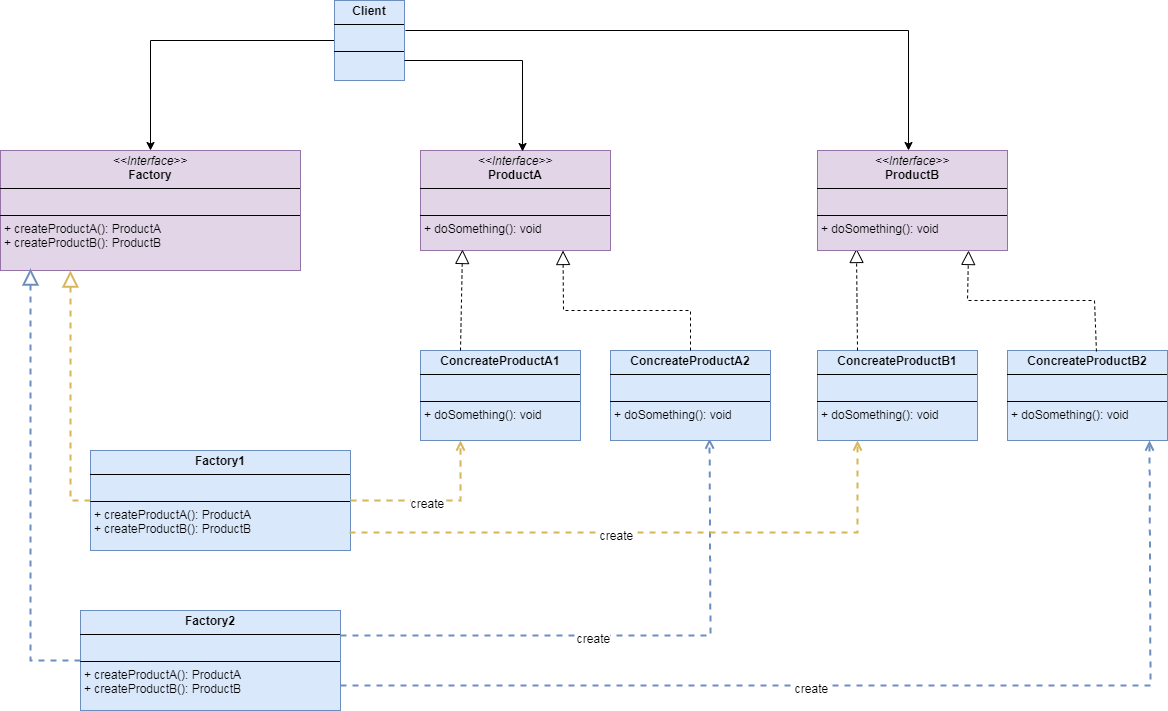

The diagram above was exported from draw.io. Its source (the exported page's mxGraphModel, read from the mxfile embedded in the PNG):
<mxGraphModel dx="1434" dy="742" grid="1" gridSize="10" guides="1" tooltips="1" connect="1" arrows="1" fold="1" page="1" pageScale="1" pageWidth="827" pageHeight="1169" background="#FFFFFF" math="0" shadow="0">
  <root>
    <mxCell id="0" />
    <mxCell id="1" parent="0" />
    <mxCell id="dpt-jnZHXAXo5n4Y7Alf-2" value="&lt;p style=&quot;margin:0px;margin-top:4px;text-align:center;&quot;&gt;&lt;i&gt;&amp;lt;&amp;lt;Interface&amp;gt;&amp;gt;&lt;/i&gt;&lt;br&gt;&lt;b&gt;ProductA&lt;/b&gt;&lt;/p&gt;&lt;hr size=&quot;1&quot; style=&quot;border-style:solid;&quot;&gt;&lt;p style=&quot;margin:0px;margin-left:4px;&quot;&gt;&lt;br&gt;&lt;/p&gt;&lt;hr size=&quot;1&quot; style=&quot;border-style:solid;&quot;&gt;&lt;p style=&quot;margin:0px;margin-left:4px;&quot;&gt;+ doSomething(): void&lt;br&gt;&lt;/p&gt;" style="verticalAlign=top;align=left;overflow=fill;html=1;whiteSpace=wrap;fillColor=#e1d5e7;strokeColor=#9673a6;" vertex="1" parent="1">
      <mxGeometry x="430" y="160" width="190" height="100" as="geometry" />
    </mxCell>
    <mxCell id="dpt-jnZHXAXo5n4Y7Alf-3" value="&lt;p style=&quot;margin:0px;margin-top:4px;text-align:center;&quot;&gt;&lt;b&gt;ConcreateProductA1&lt;/b&gt;&lt;br&gt;&lt;/p&gt;&lt;hr size=&quot;1&quot; style=&quot;border-style:solid;&quot;&gt;&lt;p style=&quot;margin:0px;margin-left:4px;&quot;&gt;&lt;br&gt;&lt;/p&gt;&lt;hr size=&quot;1&quot; style=&quot;border-style:solid;&quot;&gt;&lt;p style=&quot;margin: 0px 0px 0px 4px;&quot;&gt;&lt;span style=&quot;background-color: initial;&quot;&gt;+ doSomething(): void&lt;/span&gt;&lt;br&gt;&lt;/p&gt;" style="verticalAlign=top;align=left;overflow=fill;html=1;whiteSpace=wrap;fillColor=#dae8fc;strokeColor=#6c8ebf;" vertex="1" parent="1">
      <mxGeometry x="430" y="360" width="160" height="90" as="geometry" />
    </mxCell>
    <mxCell id="dpt-jnZHXAXo5n4Y7Alf-4" value="&lt;p style=&quot;margin: 4px 0px 0px; text-align: center;&quot;&gt;&lt;b&gt;ConcreateProductB1&lt;/b&gt;&lt;/p&gt;&lt;hr size=&quot;1&quot; style=&quot;border-style:solid;&quot;&gt;&lt;p style=&quot;margin:0px;margin-left:4px;&quot;&gt;&lt;br&gt;&lt;/p&gt;&lt;hr size=&quot;1&quot; style=&quot;border-style:solid;&quot;&gt;&lt;p style=&quot;margin:0px;margin-left:4px;&quot;&gt;+ doSomething(): void&lt;br&gt;&lt;/p&gt;" style="verticalAlign=top;align=left;overflow=fill;html=1;whiteSpace=wrap;fillColor=#dae8fc;strokeColor=#6c8ebf;" vertex="1" parent="1">
      <mxGeometry x="827" y="360" width="160" height="90" as="geometry" />
    </mxCell>
    <mxCell id="dpt-jnZHXAXo5n4Y7Alf-6" value="" style="endArrow=block;dashed=1;endFill=0;endSize=12;html=1;rounded=0;entryX=0.221;entryY=0.99;entryDx=0;entryDy=0;exitX=0.25;exitY=0;exitDx=0;exitDy=0;strokeWidth=1;entryPerimeter=0;" edge="1" parent="1" source="dpt-jnZHXAXo5n4Y7Alf-3" target="dpt-jnZHXAXo5n4Y7Alf-2">
      <mxGeometry width="160" relative="1" as="geometry">
        <mxPoint x="555" y="420" as="sourcePoint" />
        <mxPoint x="673" y="330" as="targetPoint" />
        <Array as="points" />
      </mxGeometry>
    </mxCell>
    <mxCell id="dpt-jnZHXAXo5n4Y7Alf-8" value="&lt;p style=&quot;margin: 4px 0px 0px; text-align: center;&quot;&gt;&lt;b&gt;Factory1&lt;/b&gt;&lt;/p&gt;&lt;hr size=&quot;1&quot; style=&quot;border-style:solid;&quot;&gt;&lt;p style=&quot;margin:0px;margin-left:4px;&quot;&gt;&lt;br&gt;&lt;/p&gt;&lt;hr size=&quot;1&quot; style=&quot;border-style:solid;&quot;&gt;&lt;p style=&quot;margin: 0px 0px 0px 4px;&quot;&gt;+ createProductA(): ProductA&lt;br&gt;&lt;/p&gt;&lt;p style=&quot;margin: 0px 0px 0px 4px;&quot;&gt;+ createProductB(): ProductB&lt;/p&gt;" style="verticalAlign=top;align=left;overflow=fill;html=1;whiteSpace=wrap;fillColor=#dae8fc;strokeColor=#6c8ebf;" vertex="1" parent="1">
      <mxGeometry x="100" y="460" width="260" height="100" as="geometry" />
    </mxCell>
    <mxCell id="dpt-jnZHXAXo5n4Y7Alf-17" value="&lt;p style=&quot;margin:0px;margin-top:4px;text-align:center;&quot;&gt;&lt;i&gt;&amp;lt;&amp;lt;Interface&amp;gt;&amp;gt;&lt;/i&gt;&lt;br&gt;&lt;b&gt;Factory&lt;/b&gt;&lt;/p&gt;&lt;hr size=&quot;1&quot; style=&quot;border-style:solid;&quot;&gt;&lt;p style=&quot;margin:0px;margin-left:4px;&quot;&gt;&lt;br&gt;&lt;/p&gt;&lt;hr size=&quot;1&quot; style=&quot;border-style:solid;&quot;&gt;&lt;p style=&quot;margin:0px;margin-left:4px;&quot;&gt;+ createProductA(): ProductA&lt;br&gt;&lt;/p&gt;&lt;p style=&quot;margin:0px;margin-left:4px;&quot;&gt;+ createProductB(): ProductB&lt;/p&gt;" style="verticalAlign=top;align=left;overflow=fill;html=1;whiteSpace=wrap;fillColor=#e1d5e7;strokeColor=#9673a6;" vertex="1" parent="1">
      <mxGeometry x="10" y="160" width="300" height="120" as="geometry" />
    </mxCell>
    <mxCell id="dpt-jnZHXAXo5n4Y7Alf-18" value="&lt;p style=&quot;margin: 4px 0px 0px; text-align: center;&quot;&gt;&lt;b&gt;Factory2&lt;/b&gt;&lt;/p&gt;&lt;hr size=&quot;1&quot; style=&quot;border-style:solid;&quot;&gt;&lt;p style=&quot;margin:0px;margin-left:4px;&quot;&gt;&lt;br&gt;&lt;/p&gt;&lt;hr size=&quot;1&quot; style=&quot;border-style:solid;&quot;&gt;&lt;p style=&quot;margin: 0px 0px 0px 4px;&quot;&gt;+ createProductA(): ProductA&lt;br&gt;&lt;/p&gt;&lt;p style=&quot;margin: 0px 0px 0px 4px;&quot;&gt;+ createProductB(): ProductB&lt;/p&gt;" style="verticalAlign=top;align=left;overflow=fill;html=1;whiteSpace=wrap;fillColor=#dae8fc;strokeColor=#6c8ebf;" vertex="1" parent="1">
      <mxGeometry x="90" y="620" width="260" height="100" as="geometry" />
    </mxCell>
    <mxCell id="dpt-jnZHXAXo5n4Y7Alf-19" value="" style="endArrow=block;dashed=1;endFill=0;endSize=12;html=1;rounded=0;entryX=0.233;entryY=1;entryDx=0;entryDy=0;exitX=0;exitY=0.5;exitDx=0;exitDy=0;entryPerimeter=0;fillColor=#fff2cc;strokeColor=#d6b656;strokeWidth=2;" edge="1" parent="1" source="dpt-jnZHXAXo5n4Y7Alf-8" target="dpt-jnZHXAXo5n4Y7Alf-17">
      <mxGeometry width="160" relative="1" as="geometry">
        <mxPoint x="595" y="370" as="sourcePoint" />
        <mxPoint x="595" y="270" as="targetPoint" />
        <Array as="points">
          <mxPoint x="80" y="510" />
          <mxPoint x="80" y="410" />
        </Array>
      </mxGeometry>
    </mxCell>
    <mxCell id="dpt-jnZHXAXo5n4Y7Alf-20" value="" style="endArrow=block;dashed=1;endFill=0;endSize=12;html=1;rounded=0;exitX=0;exitY=0.5;exitDx=0;exitDy=0;fillColor=#dae8fc;strokeColor=#6c8ebf;strokeWidth=2;" edge="1" parent="1" source="dpt-jnZHXAXo5n4Y7Alf-18">
      <mxGeometry width="160" relative="1" as="geometry">
        <mxPoint x="100" y="393" as="sourcePoint" />
        <mxPoint x="40" y="278" as="targetPoint" />
        <Array as="points">
          <mxPoint x="40" y="670" />
          <mxPoint x="40" y="300" />
        </Array>
      </mxGeometry>
    </mxCell>
    <mxCell id="dpt-jnZHXAXo5n4Y7Alf-21" value="" style="html=1;verticalAlign=bottom;labelBackgroundColor=#9999FF;endArrow=open;endFill=0;dashed=1;rounded=0;exitX=1;exitY=0.5;exitDx=0;exitDy=0;entryX=0.25;entryY=1;entryDx=0;entryDy=0;fillColor=#fff2cc;strokeColor=#d6b656;strokeWidth=2;" edge="1" parent="1" source="dpt-jnZHXAXo5n4Y7Alf-8" target="dpt-jnZHXAXo5n4Y7Alf-3">
      <mxGeometry width="160" relative="1" as="geometry">
        <mxPoint x="350" y="450" as="sourcePoint" />
        <mxPoint x="490" y="510" as="targetPoint" />
        <Array as="points">
          <mxPoint x="470" y="510" />
        </Array>
      </mxGeometry>
    </mxCell>
    <mxCell id="dpt-jnZHXAXo5n4Y7Alf-22" value="create" style="edgeLabel;html=1;align=center;verticalAlign=middle;resizable=0;points=[];" vertex="1" connectable="0" parent="dpt-jnZHXAXo5n4Y7Alf-21">
      <mxGeometry x="-0.1097" y="-1" relative="1" as="geometry">
        <mxPoint y="1" as="offset" />
      </mxGeometry>
    </mxCell>
    <mxCell id="dpt-jnZHXAXo5n4Y7Alf-23" value="" style="html=1;verticalAlign=bottom;labelBackgroundColor=none;endArrow=open;endFill=0;dashed=1;rounded=0;exitX=1;exitY=0.25;exitDx=0;exitDy=0;entryX=0.619;entryY=0.978;entryDx=0;entryDy=0;entryPerimeter=0;fillColor=#dae8fc;strokeColor=#6c8ebf;curved=0;strokeWidth=2;" edge="1" parent="1" source="dpt-jnZHXAXo5n4Y7Alf-18" target="dpt-jnZHXAXo5n4Y7Alf-34">
      <mxGeometry width="160" relative="1" as="geometry">
        <mxPoint x="370" y="393" as="sourcePoint" />
        <mxPoint x="890" y="600" as="targetPoint" />
        <Array as="points">
          <mxPoint x="720" y="645" />
        </Array>
      </mxGeometry>
    </mxCell>
    <mxCell id="dpt-jnZHXAXo5n4Y7Alf-24" value="create" style="edgeLabel;html=1;align=center;verticalAlign=middle;resizable=0;points=[];" vertex="1" connectable="0" parent="dpt-jnZHXAXo5n4Y7Alf-23">
      <mxGeometry x="-0.1097" y="-1" relative="1" as="geometry">
        <mxPoint y="1" as="offset" />
      </mxGeometry>
    </mxCell>
    <mxCell id="dpt-jnZHXAXo5n4Y7Alf-29" style="edgeStyle=orthogonalEdgeStyle;rounded=0;orthogonalLoop=1;jettySize=auto;html=1;exitX=0;exitY=0.5;exitDx=0;exitDy=0;entryX=0.5;entryY=0;entryDx=0;entryDy=0;" edge="1" parent="1" source="dpt-jnZHXAXo5n4Y7Alf-27" target="dpt-jnZHXAXo5n4Y7Alf-17">
      <mxGeometry relative="1" as="geometry" />
    </mxCell>
    <mxCell id="dpt-jnZHXAXo5n4Y7Alf-27" value="&lt;p style=&quot;margin: 4px 0px 0px; text-align: center;&quot;&gt;&lt;b&gt;Client&lt;/b&gt;&lt;/p&gt;&lt;hr size=&quot;1&quot; style=&quot;border-style:solid;&quot;&gt;&lt;p style=&quot;margin:0px;margin-left:4px;&quot;&gt;&lt;br&gt;&lt;/p&gt;&lt;hr size=&quot;1&quot; style=&quot;border-style:solid;&quot;&gt;&lt;p style=&quot;margin:0px;margin-left:4px;&quot;&gt;&lt;br&gt;&lt;/p&gt;" style="verticalAlign=top;align=left;overflow=fill;html=1;whiteSpace=wrap;fillColor=#dae8fc;strokeColor=#6c8ebf;" vertex="1" parent="1">
      <mxGeometry x="344" y="10" width="70" height="80" as="geometry" />
    </mxCell>
    <mxCell id="dpt-jnZHXAXo5n4Y7Alf-28" style="edgeStyle=orthogonalEdgeStyle;rounded=0;orthogonalLoop=1;jettySize=auto;html=1;exitX=1;exitY=0.75;exitDx=0;exitDy=0;entryX=0.537;entryY=0.01;entryDx=0;entryDy=0;entryPerimeter=0;" edge="1" parent="1" source="dpt-jnZHXAXo5n4Y7Alf-27" target="dpt-jnZHXAXo5n4Y7Alf-2">
      <mxGeometry relative="1" as="geometry">
        <Array as="points">
          <mxPoint x="532" y="70" />
        </Array>
      </mxGeometry>
    </mxCell>
    <mxCell id="dpt-jnZHXAXo5n4Y7Alf-31" value="" style="endArrow=block;dashed=1;endFill=0;endSize=12;html=1;rounded=0;exitX=0.25;exitY=0;exitDx=0;exitDy=0;entryX=0.205;entryY=0.98;entryDx=0;entryDy=0;entryPerimeter=0;" edge="1" parent="1" source="dpt-jnZHXAXo5n4Y7Alf-4" target="dpt-jnZHXAXo5n4Y7Alf-30">
      <mxGeometry width="160" relative="1" as="geometry">
        <mxPoint x="871.5" y="360" as="sourcePoint" />
        <mxPoint x="867" y="256" as="targetPoint" />
        <Array as="points" />
      </mxGeometry>
    </mxCell>
    <mxCell id="dpt-jnZHXAXo5n4Y7Alf-33" style="edgeStyle=orthogonalEdgeStyle;rounded=0;orthogonalLoop=1;jettySize=auto;html=1;entryX=0.537;entryY=0.01;entryDx=0;entryDy=0;entryPerimeter=0;exitX=1.014;exitY=0.375;exitDx=0;exitDy=0;exitPerimeter=0;" edge="1" parent="1" source="dpt-jnZHXAXo5n4Y7Alf-27">
      <mxGeometry relative="1" as="geometry">
        <mxPoint x="660" y="40" as="sourcePoint" />
        <mxPoint x="918" y="160" as="targetPoint" />
        <Array as="points">
          <mxPoint x="918" y="40" />
        </Array>
      </mxGeometry>
    </mxCell>
    <mxCell id="dpt-jnZHXAXo5n4Y7Alf-34" value="&lt;p style=&quot;margin:0px;margin-top:4px;text-align:center;&quot;&gt;&lt;b&gt;ConcreateProductA2&lt;/b&gt;&lt;br&gt;&lt;/p&gt;&lt;hr size=&quot;1&quot; style=&quot;border-style:solid;&quot;&gt;&lt;p style=&quot;margin:0px;margin-left:4px;&quot;&gt;&lt;br&gt;&lt;/p&gt;&lt;hr size=&quot;1&quot; style=&quot;border-style:solid;&quot;&gt;&lt;p style=&quot;margin: 0px 0px 0px 4px;&quot;&gt;&lt;span style=&quot;background-color: initial;&quot;&gt;+ doSomething(): void&lt;/span&gt;&lt;br&gt;&lt;/p&gt;" style="verticalAlign=top;align=left;overflow=fill;html=1;whiteSpace=wrap;fillColor=#dae8fc;strokeColor=#6c8ebf;" vertex="1" parent="1">
      <mxGeometry x="620" y="360" width="160" height="90" as="geometry" />
    </mxCell>
    <mxCell id="dpt-jnZHXAXo5n4Y7Alf-35" value="&lt;p style=&quot;margin: 4px 0px 0px; text-align: center;&quot;&gt;&lt;b&gt;ConcreateProductB2&lt;/b&gt;&lt;/p&gt;&lt;hr size=&quot;1&quot; style=&quot;border-style:solid;&quot;&gt;&lt;p style=&quot;margin:0px;margin-left:4px;&quot;&gt;&lt;br&gt;&lt;/p&gt;&lt;hr size=&quot;1&quot; style=&quot;border-style:solid;&quot;&gt;&lt;p style=&quot;margin:0px;margin-left:4px;&quot;&gt;+ doSomething(): void&lt;br&gt;&lt;/p&gt;" style="verticalAlign=top;align=left;overflow=fill;html=1;whiteSpace=wrap;fillColor=#dae8fc;strokeColor=#6c8ebf;" vertex="1" parent="1">
      <mxGeometry x="1017" y="360" width="160" height="90" as="geometry" />
    </mxCell>
    <mxCell id="dpt-jnZHXAXo5n4Y7Alf-36" value="" style="endArrow=block;dashed=1;endFill=0;endSize=12;html=1;rounded=0;entryX=0.75;entryY=1;entryDx=0;entryDy=0;exitX=0.5;exitY=0;exitDx=0;exitDy=0;" edge="1" parent="1" source="dpt-jnZHXAXo5n4Y7Alf-34" target="dpt-jnZHXAXo5n4Y7Alf-2">
      <mxGeometry width="160" relative="1" as="geometry">
        <mxPoint x="480" y="370" as="sourcePoint" />
        <mxPoint x="481" y="268" as="targetPoint" />
        <Array as="points">
          <mxPoint x="700" y="320" />
          <mxPoint x="573" y="320" />
        </Array>
      </mxGeometry>
    </mxCell>
    <mxCell id="dpt-jnZHXAXo5n4Y7Alf-37" value="" style="endArrow=block;dashed=1;endFill=0;endSize=12;html=1;rounded=0;exitX=0.556;exitY=0.011;exitDx=0;exitDy=0;exitPerimeter=0;" edge="1" parent="1" source="dpt-jnZHXAXo5n4Y7Alf-30">
      <mxGeometry width="160" relative="1" as="geometry">
        <mxPoint x="1104" y="350" as="sourcePoint" />
        <mxPoint x="977" y="250" as="targetPoint" />
        <Array as="points" />
      </mxGeometry>
    </mxCell>
    <mxCell id="dpt-jnZHXAXo5n4Y7Alf-38" value="" style="endArrow=block;dashed=1;endFill=0;endSize=12;html=1;rounded=0;exitX=0.556;exitY=0.011;exitDx=0;exitDy=0;exitPerimeter=0;entryX=0.795;entryY=1;entryDx=0;entryDy=0;entryPerimeter=0;" edge="1" parent="1" source="dpt-jnZHXAXo5n4Y7Alf-35" target="dpt-jnZHXAXo5n4Y7Alf-30">
      <mxGeometry width="160" relative="1" as="geometry">
        <mxPoint x="1106" y="361" as="sourcePoint" />
        <mxPoint x="977" y="250" as="targetPoint" />
        <Array as="points">
          <mxPoint x="1104" y="310" />
          <mxPoint x="977" y="310" />
        </Array>
      </mxGeometry>
    </mxCell>
    <mxCell id="dpt-jnZHXAXo5n4Y7Alf-30" value="&lt;p style=&quot;margin:0px;margin-top:4px;text-align:center;&quot;&gt;&lt;i&gt;&amp;lt;&amp;lt;Interface&amp;gt;&amp;gt;&lt;/i&gt;&lt;br&gt;&lt;b&gt;ProductB&lt;/b&gt;&lt;/p&gt;&lt;hr size=&quot;1&quot; style=&quot;border-style:solid;&quot;&gt;&lt;p style=&quot;margin:0px;margin-left:4px;&quot;&gt;&lt;br&gt;&lt;/p&gt;&lt;hr size=&quot;1&quot; style=&quot;border-style:solid;&quot;&gt;&lt;p style=&quot;margin:0px;margin-left:4px;&quot;&gt;+ doSomething(): void&lt;br&gt;&lt;/p&gt;" style="verticalAlign=top;align=left;overflow=fill;html=1;whiteSpace=wrap;fillColor=#e1d5e7;strokeColor=#9673a6;" vertex="1" parent="1">
      <mxGeometry x="827" y="160" width="190" height="100" as="geometry" />
    </mxCell>
    <mxCell id="dpt-jnZHXAXo5n4Y7Alf-39" value="" style="html=1;verticalAlign=bottom;labelBackgroundColor=none;endArrow=open;endFill=0;dashed=1;rounded=0;exitX=0.996;exitY=0.82;exitDx=0;exitDy=0;entryX=0.25;entryY=1;entryDx=0;entryDy=0;exitPerimeter=0;fillColor=#fff2cc;strokeColor=#d6b656;strokeWidth=2;" edge="1" parent="1" source="dpt-jnZHXAXo5n4Y7Alf-8" target="dpt-jnZHXAXo5n4Y7Alf-4">
      <mxGeometry width="160" relative="1" as="geometry">
        <mxPoint x="390" y="540" as="sourcePoint" />
        <mxPoint x="500" y="480" as="targetPoint" />
        <Array as="points">
          <mxPoint x="867" y="542" />
        </Array>
      </mxGeometry>
    </mxCell>
    <mxCell id="dpt-jnZHXAXo5n4Y7Alf-40" value="create" style="edgeLabel;html=1;align=center;verticalAlign=middle;resizable=0;points=[];" vertex="1" connectable="0" parent="dpt-jnZHXAXo5n4Y7Alf-39">
      <mxGeometry x="-0.1097" y="-1" relative="1" as="geometry">
        <mxPoint y="1" as="offset" />
      </mxGeometry>
    </mxCell>
    <mxCell id="dpt-jnZHXAXo5n4Y7Alf-41" value="" style="html=1;verticalAlign=bottom;labelBackgroundColor=none;endArrow=open;endFill=0;dashed=1;rounded=0;exitX=1;exitY=0.75;exitDx=0;exitDy=0;entryX=0.619;entryY=0.978;entryDx=0;entryDy=0;entryPerimeter=0;fillColor=#dae8fc;strokeColor=#6c8ebf;strokeWidth=2;" edge="1" parent="1" source="dpt-jnZHXAXo5n4Y7Alf-18">
      <mxGeometry width="160" relative="1" as="geometry">
        <mxPoint x="790" y="742" as="sourcePoint" />
        <mxPoint x="1159" y="450" as="targetPoint" />
        <Array as="points">
          <mxPoint x="1160" y="695" />
        </Array>
      </mxGeometry>
    </mxCell>
    <mxCell id="dpt-jnZHXAXo5n4Y7Alf-42" value="create" style="edgeLabel;html=1;align=center;verticalAlign=middle;resizable=0;points=[];" vertex="1" connectable="0" parent="dpt-jnZHXAXo5n4Y7Alf-41">
      <mxGeometry x="-0.1097" y="-1" relative="1" as="geometry">
        <mxPoint y="1" as="offset" />
      </mxGeometry>
    </mxCell>
  </root>
</mxGraphModel>